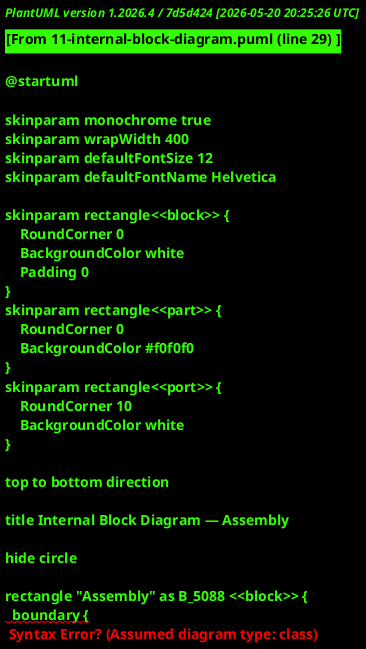

The diagram above was rendered by PlantUML. Its source (embedded in the PNG):
@startuml

skinparam monochrome true
skinparam wrapWidth 400
skinparam defaultFontSize 12
skinparam defaultFontName Helvetica

skinparam rectangle<<block>> {
    RoundCorner 0
    BackgroundColor white
    Padding 0
}
skinparam rectangle<<part>> {
    RoundCorner 0
    BackgroundColor #f0f0f0
}
skinparam rectangle<<port>> {
    RoundCorner 10
    BackgroundColor white
}

top to bottom direction

title Internal Block Diagram — Assembly

hide circle

rectangle "Assembly" as B_5088 <<block>> {
  boundary {
    rectangle "input" as PT0 <<port>>
    rectangle "output" as PT1 <<port>>
  }
  rectangle "s" as P0 <<part>>
  rectangle "p" as P1 <<part>>
}

PT0 --> P0 : f1
P0 --> P1 : f2
P1 --> PT1 : f3

legend right
  <b>Internal Block Diagram Legend</b>
  |= Element |= Notation |
  | Block | rectangle |
  | Part | nested rectangle |
  | Port | rounded rectangle on boundary |
  | Connector | --> |
  | Flow | --> |
endlegend

@enduml